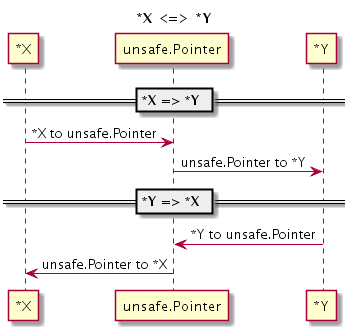

The diagram above was rendered by PlantUML. Its source (embedded in the PNG):
@startuml

title *X <=> *Y

participant "~*X" as x_ptr
participant unsafe.Pointer as unsafe_Pointer
participant "~*Y" as y_ptr

== *X => *Y ==

x_ptr -> unsafe_Pointer: ~*X to unsafe.Pointer
unsafe_Pointer -> y_ptr: unsafe.Pointer to *Y

== *Y => *X ==

y_ptr -> unsafe_Pointer: ~*Y to unsafe.Pointer
unsafe_Pointer -> x_ptr: unsafe.Pointer to *X

@enduml